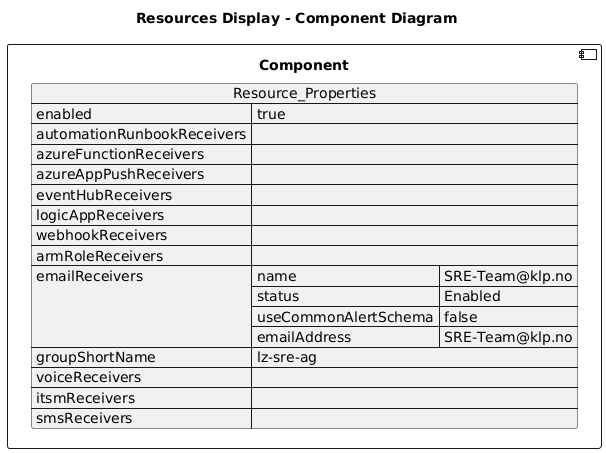

The diagram above was rendered by PlantUML. Its source (embedded in the PNG):
@startuml

title Resources Display - Component Diagram

component Component {

json  Resource_Properties {
  "enabled": true,
  "automationRunbookReceivers": [],
  "azureFunctionReceivers": [],
  "azureAppPushReceivers": [],
  "eventHubReceivers": [],
  "logicAppReceivers": [],
  "webhookReceivers": [],
  "armRoleReceivers": [],
  "emailReceivers": [
    {
      "name": "SRE-Team@klp.no",
      "status": "Enabled",
      "useCommonAlertSchema": false,
      "emailAddress": "SRE-Team@klp.no"
    }
  ],
  "groupShortName": "lz-sre-ag",
  "voiceReceivers": [],
  "itsmReceivers": [],
  "smsReceivers": []
}
}
@enduml